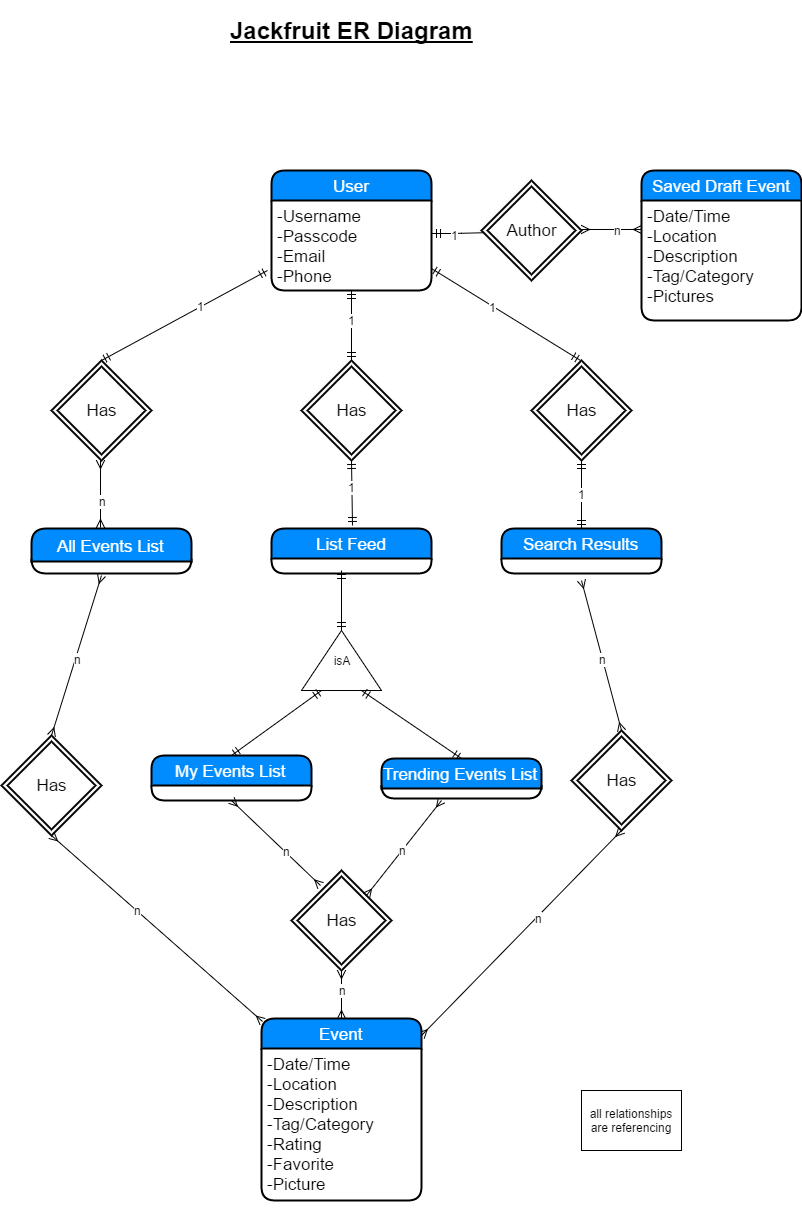

The diagram above was exported from draw.io. Its source (the exported page's mxGraphModel, read from the mxfile embedded in the PNG):
<mxGraphModel dx="786" dy="1557" grid="1" gridSize="10" guides="1" tooltips="1" connect="1" arrows="1" fold="1" page="1" pageScale="1" pageWidth="850" pageHeight="1100" math="0" shadow="0">
  <root>
    <mxCell id="0" />
    <mxCell id="1" parent="0" />
    <mxCell id="7f694d53c9d57b0a-4" value="All Events List" style="swimlane;html=1;childLayout=stackLayout;horizontal=1;startSize=33;horizontalStack=0;fillColor=#008cff;fontColor=#FFFFFF;rounded=1;fontSize=17;fontStyle=0;strokeWidth=2;resizeParent=0;resizeLast=1;shadow=0;dashed=0;align=center;" vertex="1" parent="1">
      <mxGeometry x="300" y="118" width="160" height="45" as="geometry" />
    </mxCell>
    <mxCell id="7f694d53c9d57b0a-1" value="Has" style="shape=rhombus;double=1;strokeWidth=2;fontSize=17;perimeter=rhombusPerimeter;whiteSpace=wrap;html=1;align=center;" vertex="1" parent="1">
      <mxGeometry x="270" y="325" width="100" height="100" as="geometry" />
    </mxCell>
    <mxCell id="7f694d53c9d57b0a-8" value="Has" style="shape=rhombus;double=1;strokeWidth=2;fontSize=17;perimeter=rhombusPerimeter;whiteSpace=wrap;html=1;align=center;" vertex="1" parent="1">
      <mxGeometry x="560" y="460" width="100" height="100" as="geometry" />
    </mxCell>
    <mxCell id="7f694d53c9d57b0a-9" value="" style="html=1;endArrow=ERmany;startArrow=ERmany;exitX=0.5;exitY=0;entryX=0.5;entryY=1;" edge="1" parent="1" source="7f694d53c9d57b0a-2" target="7f694d53c9d57b0a-8">
      <mxGeometry width="100" height="100" relative="1" as="geometry">
        <mxPoint x="510" y="530" as="sourcePoint" />
        <mxPoint x="610" y="430" as="targetPoint" />
      </mxGeometry>
    </mxCell>
    <mxCell id="7f694d53c9d57b0a-22" value="n" style="text;html=1;resizable=0;points=[];align=center;verticalAlign=middle;labelBackgroundColor=#ffffff;" vertex="1" connectable="0" parent="7f694d53c9d57b0a-9">
      <mxGeometry x="0.1965" y="-1" relative="1" as="geometry">
        <mxPoint as="offset" />
      </mxGeometry>
    </mxCell>
    <mxCell id="7f694d53c9d57b0a-10" value="" style="html=1;endArrow=ERmany;startArrow=ERmany;exitX=0.29;exitY=0.15;exitPerimeter=0;entryX=0.5;entryY=1;" edge="1" parent="1" source="7f694d53c9d57b0a-8" target="7f694d53c9d57b0a-6">
      <mxGeometry width="100" height="100" relative="1" as="geometry">
        <mxPoint x="680" y="390" as="sourcePoint" />
        <mxPoint x="500" y="400" as="targetPoint" />
      </mxGeometry>
    </mxCell>
    <mxCell id="7f694d53c9d57b0a-44" value="n" style="text;html=1;resizable=0;points=[];align=center;verticalAlign=middle;labelBackgroundColor=#ffffff;" vertex="1" connectable="0" parent="7f694d53c9d57b0a-10">
      <mxGeometry x="-0.1923" y="-1" relative="1" as="geometry">
        <mxPoint x="1" y="1" as="offset" />
      </mxGeometry>
    </mxCell>
    <mxCell id="5f03e33eb86a3d42-1" value="Search Results" style="swimlane;html=1;childLayout=stackLayout;horizontal=1;startSize=30;horizontalStack=0;fillColor=#008cff;fontColor=#FFFFFF;rounded=1;fontSize=17;fontStyle=0;strokeWidth=2;resizeParent=0;resizeLast=1;shadow=0;dashed=0;align=center;" vertex="1" parent="1">
      <mxGeometry x="770" y="118" width="160" height="45" as="geometry" />
    </mxCell>
    <mxCell id="2a73f10d4ca66ac4-3" value="User" style="swimlane;html=1;childLayout=stackLayout;horizontal=1;startSize=30;horizontalStack=0;fillColor=#008cff;fontColor=#FFFFFF;rounded=1;fontSize=17;fontStyle=0;strokeWidth=2;resizeParent=0;resizeLast=1;shadow=0;dashed=0;align=center;" vertex="1" parent="1">
      <mxGeometry x="540" y="-240" width="160" height="120" as="geometry" />
    </mxCell>
    <mxCell id="2a73f10d4ca66ac4-4" value="-Username&lt;br&gt;-Passcode&lt;br&gt;-Email&lt;div&gt;-Phone&lt;/div&gt;" style="whiteSpace=wrap;html=1;align=left;strokeColor=none;fillColor=none;spacingLeft=4;fontSize=17;verticalAlign=top;resizable=0;rotatable=0;part=1;" vertex="1" parent="2a73f10d4ca66ac4-3">
      <mxGeometry y="30" width="160" height="90" as="geometry" />
    </mxCell>
    <mxCell id="2a73f10d4ca66ac4-5" style="edgeStyle=none;rounded=0;html=1;exitX=0.25;exitY=0;entryX=0.25;entryY=0;jettySize=auto;orthogonalLoop=1;" edge="1" parent="1">
      <mxGeometry relative="1" as="geometry">
        <mxPoint x="830" y="595" as="sourcePoint" />
        <mxPoint x="830" y="595" as="targetPoint" />
      </mxGeometry>
    </mxCell>
    <mxCell id="5f03e33eb86a3d42-3" value="" style="html=1;endArrow=ERmany;startArrow=ERmany;exitX=0.5;exitY=0;" edge="1" parent="1" source="7f694d53c9d57b0a-24">
      <mxGeometry width="100" height="100" relative="1" as="geometry">
        <mxPoint x="670" y="370" as="sourcePoint" />
        <mxPoint x="850" y="170" as="targetPoint" />
      </mxGeometry>
    </mxCell>
    <mxCell id="7f694d53c9d57b0a-45" value="n" style="text;html=1;resizable=0;points=[];align=center;verticalAlign=middle;labelBackgroundColor=#ffffff;" vertex="1" connectable="0" parent="5f03e33eb86a3d42-3">
      <mxGeometry x="-0.0404" relative="1" as="geometry">
        <mxPoint as="offset" />
      </mxGeometry>
    </mxCell>
    <mxCell id="7f694d53c9d57b0a-14" value="Has" style="shape=rhombus;double=1;strokeWidth=2;fontSize=17;perimeter=rhombusPerimeter;whiteSpace=wrap;html=1;align=center;" vertex="1" parent="1">
      <mxGeometry x="570" y="-50" width="100" height="100" as="geometry" />
    </mxCell>
    <mxCell id="7f694d53c9d57b0a-20" value="" style="html=1;endArrow=ERmandOne;startArrow=ERmandOne;exitX=0.5;exitY=0;entryX=0.5;entryY=1;" edge="1" parent="1" source="7f694d53c9d57b0a-14" target="2a73f10d4ca66ac4-4">
      <mxGeometry width="100" height="100" relative="1" as="geometry">
        <mxPoint x="510" y="-20" as="sourcePoint" />
        <mxPoint x="610" y="-120" as="targetPoint" />
      </mxGeometry>
    </mxCell>
    <mxCell id="7f694d53c9d57b0a-21" value="1" style="text;html=1;resizable=0;points=[];align=center;verticalAlign=middle;labelBackgroundColor=#ffffff;" vertex="1" connectable="0" parent="7f694d53c9d57b0a-20">
      <mxGeometry x="0.185" y="1" relative="1" as="geometry">
        <mxPoint x="1" as="offset" />
      </mxGeometry>
    </mxCell>
    <mxCell id="1f11065702ec76ad-3" style="edgeStyle=orthogonalEdgeStyle;rounded=0;html=1;exitX=0.5;exitY=0;entryX=0.5;entryY=0;jettySize=auto;orthogonalLoop=1;" edge="1" source="7f694d53c9d57b0a-8" target="7f694d53c9d57b0a-8" parent="1">
      <mxGeometry relative="1" as="geometry" />
    </mxCell>
    <mxCell id="7f694d53c9d57b0a-24" value="Has" style="shape=rhombus;double=1;strokeWidth=2;fontSize=17;perimeter=rhombusPerimeter;whiteSpace=wrap;html=1;align=center;" vertex="1" parent="1">
      <mxGeometry x="840" y="320" width="100" height="100" as="geometry" />
    </mxCell>
    <mxCell id="7f694d53c9d57b0a-26" value="" style="html=1;endArrow=ERmany;startArrow=ERmany;exitX=1.003;exitY=0.095;entryX=0.5;entryY=1;exitPerimeter=0;" edge="1" parent="1" source="7f694d53c9d57b0a-2" target="7f694d53c9d57b0a-24">
      <mxGeometry width="100" height="100" relative="1" as="geometry">
        <mxPoint x="850" y="529" as="sourcePoint" />
        <mxPoint x="849" y="430" as="targetPoint" />
      </mxGeometry>
    </mxCell>
    <mxCell id="7f694d53c9d57b0a-27" value="n" style="text;html=1;resizable=0;points=[];align=center;verticalAlign=middle;labelBackgroundColor=#ffffff;" vertex="1" connectable="0" parent="7f694d53c9d57b0a-26">
      <mxGeometry x="0.1569" y="-2" relative="1" as="geometry">
        <mxPoint as="offset" />
      </mxGeometry>
    </mxCell>
    <mxCell id="7f694d53c9d57b0a-28" value="" style="html=1;endArrow=ERmany;startArrow=ERmany;exitX=0.006;exitY=0.015;exitPerimeter=0;entryX=0.5;entryY=1;" edge="1" parent="1" source="7f694d53c9d57b0a-2" target="7f694d53c9d57b0a-1">
      <mxGeometry width="100" height="100" relative="1" as="geometry">
        <mxPoint x="540" y="540" as="sourcePoint" />
        <mxPoint x="360" y="450" as="targetPoint" />
      </mxGeometry>
    </mxCell>
    <mxCell id="7f694d53c9d57b0a-29" value="n" style="text;html=1;resizable=0;points=[];align=center;verticalAlign=middle;labelBackgroundColor=#ffffff;" vertex="1" connectable="0" parent="7f694d53c9d57b0a-28">
      <mxGeometry x="0.1965" y="-1" relative="1" as="geometry">
        <mxPoint as="offset" />
      </mxGeometry>
    </mxCell>
    <mxCell id="60a57cae1bd4f725-5" value="" style="html=1;endArrow=ERmany;startArrow=ERmany;exitX=0.5;exitY=0;entryX=0.438;entryY=1;entryPerimeter=0;" edge="1" parent="1" source="7f694d53c9d57b0a-1">
      <mxGeometry width="100" height="100" relative="1" as="geometry">
        <mxPoint x="220" y="370" as="sourcePoint" />
        <mxPoint x="370" y="165" as="targetPoint" />
      </mxGeometry>
    </mxCell>
    <mxCell id="7f694d53c9d57b0a-43" value="n" style="text;html=1;resizable=0;points=[];align=center;verticalAlign=middle;labelBackgroundColor=#ffffff;" vertex="1" connectable="0" parent="60a57cae1bd4f725-5">
      <mxGeometry x="-0.0429" y="-1" relative="1" as="geometry">
        <mxPoint x="1" as="offset" />
      </mxGeometry>
    </mxCell>
    <mxCell id="7f694d53c9d57b0a-30" value="" style="html=1;endArrow=ERmandOne;startArrow=ERmandOne;exitX=0.506;exitY=-0.058;entryX=0.5;entryY=1;exitPerimeter=0;" edge="1" parent="1" source="7f694d53c9d57b0a-56" target="7f694d53c9d57b0a-14">
      <mxGeometry width="100" height="100" relative="1" as="geometry">
        <mxPoint x="619" y="110" as="sourcePoint" />
        <mxPoint x="619" y="40" as="targetPoint" />
      </mxGeometry>
    </mxCell>
    <mxCell id="7f694d53c9d57b0a-31" value="1" style="text;html=1;resizable=0;points=[];align=center;verticalAlign=middle;labelBackgroundColor=#ffffff;" vertex="1" connectable="0" parent="7f694d53c9d57b0a-30">
      <mxGeometry x="0.185" y="1" relative="1" as="geometry">
        <mxPoint x="1" as="offset" />
      </mxGeometry>
    </mxCell>
    <mxCell id="2a73f10d4ca66ac4-6" style="edgeStyle=none;rounded=0;html=1;exitX=0.5;exitY=1;entryX=0.5;entryY=1;jettySize=auto;orthogonalLoop=1;" edge="1" source="7f694d53c9d57b0a-14" target="7f694d53c9d57b0a-14" parent="1">
      <mxGeometry relative="1" as="geometry" />
    </mxCell>
    <mxCell id="5f03e33eb86a3d42-5" value="" style="html=1;endArrow=ERmandOne;startArrow=ERmandOne;entryX=0.5;entryY=0;exitX=0.5;exitY=1;" edge="1" parent="1" source="7f694d53c9d57b0a-46" target="5f03e33eb86a3d42-1">
      <mxGeometry width="100" height="100" relative="1" as="geometry">
        <mxPoint x="710" y="100" as="sourcePoint" />
        <mxPoint x="810" as="targetPoint" />
      </mxGeometry>
    </mxCell>
    <mxCell id="5f03e33eb86a3d42-6" value="1" style="text;html=1;resizable=0;points=[];align=center;verticalAlign=middle;labelBackgroundColor=#ffffff;" vertex="1" connectable="0" parent="5f03e33eb86a3d42-5">
      <mxGeometry x="-0.0266" relative="1" as="geometry">
        <mxPoint as="offset" />
      </mxGeometry>
    </mxCell>
    <mxCell id="7f694d53c9d57b0a-37" value="Has" style="shape=rhombus;double=1;strokeWidth=2;fontSize=17;perimeter=rhombusPerimeter;whiteSpace=wrap;html=1;align=center;" vertex="1" parent="1">
      <mxGeometry x="320" y="-50" width="100" height="100" as="geometry" />
    </mxCell>
    <mxCell id="7f694d53c9d57b0a-38" value="" style="html=1;endArrow=ERmandOne;startArrow=ERmandOne;exitX=0.5;exitY=0;" edge="1" parent="1">
      <mxGeometry width="100" height="100" relative="1" as="geometry">
        <mxPoint x="370" y="-50" as="sourcePoint" />
        <mxPoint x="536" y="-140" as="targetPoint" />
      </mxGeometry>
    </mxCell>
    <mxCell id="7f694d53c9d57b0a-39" value="1" style="text;html=1;resizable=0;points=[];align=center;verticalAlign=middle;labelBackgroundColor=#ffffff;" vertex="1" connectable="0" parent="7f694d53c9d57b0a-38">
      <mxGeometry x="0.185" y="1" relative="1" as="geometry">
        <mxPoint x="1" as="offset" />
      </mxGeometry>
    </mxCell>
    <mxCell id="7f694d53c9d57b0a-41" value="" style="html=1;endArrow=ERmany;startArrow=ERmany;exitX=0.434;exitY=-0.025;entryX=0.438;entryY=1;entryPerimeter=0;exitPerimeter=0;" edge="1" parent="1" source="7f694d53c9d57b0a-4">
      <mxGeometry width="100" height="100" relative="1" as="geometry">
        <mxPoint x="369" y="120" as="sourcePoint" />
        <mxPoint x="369" y="50" as="targetPoint" />
      </mxGeometry>
    </mxCell>
    <mxCell id="7f694d53c9d57b0a-42" value="n" style="text;html=1;resizable=0;points=[];align=center;verticalAlign=middle;labelBackgroundColor=#ffffff;" vertex="1" connectable="0" parent="7f694d53c9d57b0a-41">
      <mxGeometry x="-0.1754" y="-1" relative="1" as="geometry">
        <mxPoint x="1" y="1" as="offset" />
      </mxGeometry>
    </mxCell>
    <mxCell id="7f694d53c9d57b0a-46" value="Has" style="shape=rhombus;double=1;strokeWidth=2;fontSize=17;perimeter=rhombusPerimeter;whiteSpace=wrap;html=1;align=center;" vertex="1" parent="1">
      <mxGeometry x="800" y="-50" width="100" height="100" as="geometry" />
    </mxCell>
    <mxCell id="7f694d53c9d57b0a-47" value="" style="html=1;endArrow=ERmandOne;startArrow=ERmandOne;entryX=1;entryY=0.75;" edge="1" parent="1" target="2a73f10d4ca66ac4-4">
      <mxGeometry width="100" height="100" relative="1" as="geometry">
        <mxPoint x="849" y="-50" as="sourcePoint" />
        <mxPoint x="849" y="-110" as="targetPoint" />
      </mxGeometry>
    </mxCell>
    <mxCell id="7f694d53c9d57b0a-48" value="1" style="text;html=1;resizable=0;points=[];align=center;verticalAlign=middle;labelBackgroundColor=#ffffff;" vertex="1" connectable="0" parent="7f694d53c9d57b0a-47">
      <mxGeometry x="0.185" y="1" relative="1" as="geometry">
        <mxPoint x="1" as="offset" />
      </mxGeometry>
    </mxCell>
    <mxCell id="2a73f10d4ca66ac4-7" value="" style="html=1;endArrow=ERmandOne;startArrow=ERmandOne;entryX=1.006;entryY=0.367;entryPerimeter=0;" edge="1" parent="1" target="2a73f10d4ca66ac4-4">
      <mxGeometry width="100" height="100" relative="1" as="geometry">
        <mxPoint x="849" y="-180" as="sourcePoint" />
        <mxPoint x="700" y="-230" as="targetPoint" />
        <Array as="points">
          <mxPoint x="720" y="-177" />
        </Array>
      </mxGeometry>
    </mxCell>
    <mxCell id="2a73f10d4ca66ac4-8" value="1" style="text;html=1;resizable=0;points=[];align=center;verticalAlign=middle;labelBackgroundColor=#ffffff;" vertex="1" connectable="0" parent="2a73f10d4ca66ac4-7">
      <mxGeometry x="0.185" y="1" relative="1" as="geometry">
        <mxPoint x="1" as="offset" />
      </mxGeometry>
    </mxCell>
    <mxCell id="2a73f10d4ca66ac4-17" value="1" style="text;html=1;resizable=0;points=[];align=center;verticalAlign=middle;labelBackgroundColor=#ffffff;" vertex="1" connectable="0" parent="2a73f10d4ca66ac4-7">
      <mxGeometry x="0.6966" y="2" relative="1" as="geometry">
        <mxPoint as="offset" />
      </mxGeometry>
    </mxCell>
    <mxCell id="2a73f10d4ca66ac4-9" value="Author" style="shape=rhombus;double=1;strokeWidth=2;fontSize=17;perimeter=rhombusPerimeter;whiteSpace=wrap;html=1;align=center;" vertex="1" parent="1">
      <mxGeometry x="750" y="-230" width="100" height="100" as="geometry" />
    </mxCell>
    <mxCell id="2a73f10d4ca66ac4-10" value="" style="html=1;endArrow=ERmany;startArrow=ERmany;entryX=0.438;entryY=1;entryPerimeter=0;" edge="1" parent="1">
      <mxGeometry width="100" height="100" relative="1" as="geometry">
        <mxPoint x="910" y="-181" as="sourcePoint" />
        <mxPoint x="850" y="-181" as="targetPoint" />
      </mxGeometry>
    </mxCell>
    <mxCell id="2a73f10d4ca66ac4-11" value="n" style="text;html=1;resizable=0;points=[];align=center;verticalAlign=middle;labelBackgroundColor=#ffffff;" vertex="1" connectable="0" parent="2a73f10d4ca66ac4-10">
      <mxGeometry x="-0.1754" y="-1" relative="1" as="geometry">
        <mxPoint x="1" y="1" as="offset" />
      </mxGeometry>
    </mxCell>
    <mxCell id="2a73f10d4ca66ac4-13" value="Saved Draft Event" style="swimlane;html=1;childLayout=stackLayout;horizontal=1;startSize=30;horizontalStack=0;fillColor=#008cff;fontColor=#FFFFFF;rounded=1;fontSize=17;fontStyle=0;strokeWidth=2;resizeParent=0;resizeLast=1;shadow=0;dashed=0;align=center;" vertex="1" parent="1">
      <mxGeometry x="910" y="-240" width="160" height="150" as="geometry" />
    </mxCell>
    <mxCell id="2a73f10d4ca66ac4-14" value="&lt;span&gt;-Date/Time&lt;/span&gt;&lt;div&gt;-Location&lt;/div&gt;&lt;div&gt;-Description&lt;/div&gt;&lt;div&gt;-Tag/Category&lt;/div&gt;&lt;div&gt;-Pictures&lt;/div&gt;&lt;div&gt;&lt;br&gt;&lt;/div&gt;" style="whiteSpace=wrap;html=1;align=left;strokeColor=none;fillColor=none;spacingLeft=4;fontSize=17;verticalAlign=top;resizable=0;rotatable=0;part=1;" vertex="1" parent="2a73f10d4ca66ac4-13">
      <mxGeometry y="30" width="160" height="120" as="geometry" />
    </mxCell>
    <mxCell id="7f694d53c9d57b0a-50" value="&lt;u&gt;Jackfruit ER Diagram&lt;/u&gt;" style="text;html=1;fontSize=24;fontStyle=1;verticalAlign=middle;align=center;" vertex="1" parent="1">
      <mxGeometry x="485" y="-410" width="270" height="61" as="geometry" />
    </mxCell>
    <mxCell id="7f694d53c9d57b0a-55" value="all relationships are referencing" style="whiteSpace=wrap;html=1;shadow=0;" vertex="1" parent="1">
      <mxGeometry x="850" y="680" width="100" height="60" as="geometry" />
    </mxCell>
    <mxCell id="7f694d53c9d57b0a-56" value="List Feed" style="swimlane;html=1;childLayout=stackLayout;horizontal=1;startSize=30;horizontalStack=0;fillColor=#008cff;fontColor=#FFFFFF;rounded=1;fontSize=17;fontStyle=0;strokeWidth=2;resizeParent=0;resizeLast=1;shadow=0;dashed=0;align=center;" vertex="1" parent="1">
      <mxGeometry x="540" y="118" width="160" height="45" as="geometry" />
    </mxCell>
    <mxCell id="7f694d53c9d57b0a-63" value="" style="html=1;endArrow=ERmany;startArrow=ERmany;exitX=1;exitY=0;" edge="1" parent="1" source="7f694d53c9d57b0a-8">
      <mxGeometry width="100" height="100" relative="1" as="geometry">
        <mxPoint x="650" y="420" as="sourcePoint" />
        <mxPoint x="710" y="390" as="targetPoint" />
      </mxGeometry>
    </mxCell>
    <mxCell id="7f694d53c9d57b0a-64" value="n" style="text;html=1;resizable=0;points=[];align=center;verticalAlign=middle;labelBackgroundColor=#ffffff;" vertex="1" connectable="0" parent="7f694d53c9d57b0a-63">
      <mxGeometry x="-0.0404" relative="1" as="geometry">
        <mxPoint as="offset" />
      </mxGeometry>
    </mxCell>
    <mxCell id="7f694d53c9d57b0a-2" value="Event" style="swimlane;html=1;childLayout=stackLayout;horizontal=1;startSize=30;horizontalStack=0;fillColor=#008cff;fontColor=#FFFFFF;rounded=1;fontSize=17;fontStyle=0;strokeWidth=2;resizeParent=0;resizeLast=1;shadow=0;dashed=0;align=center;" vertex="1" parent="1">
      <mxGeometry x="530" y="608" width="160" height="182" as="geometry" />
    </mxCell>
    <mxCell id="7f694d53c9d57b0a-3" value="-Date/Time&lt;div&gt;-Location&lt;/div&gt;&lt;div&gt;-Description&lt;/div&gt;&lt;div&gt;-Tag/Category&lt;/div&gt;&lt;div&gt;-Rating&lt;/div&gt;&lt;div&gt;-Favorite&lt;/div&gt;&lt;div&gt;-Picture&lt;/div&gt;&lt;div&gt;&lt;br&gt;&lt;/div&gt;" style="whiteSpace=wrap;html=1;align=left;strokeColor=none;fillColor=none;spacingLeft=4;fontSize=17;verticalAlign=top;resizable=0;rotatable=0;part=1;" vertex="1" parent="7f694d53c9d57b0a-2">
      <mxGeometry y="30" width="160" height="152" as="geometry" />
    </mxCell>
    <mxCell id="7d37bc57d227e2a1-2" value="isA" style="triangle;whiteSpace=wrap;html=1;direction=north;" vertex="1" parent="1">
      <mxGeometry x="570" y="220" width="80" height="60" as="geometry" />
    </mxCell>
    <mxCell id="7d37bc57d227e2a1-5" value="" style="html=1;endArrow=ERmandOne;startArrow=ERmandOne;entryX=0;entryY=0.25;exitX=0.5;exitY=0;" edge="1" parent="1" source="7f694d53c9d57b0a-6" target="7d37bc57d227e2a1-2">
      <mxGeometry width="100" height="100" relative="1" as="geometry">
        <mxPoint x="530" y="300" as="sourcePoint" />
        <mxPoint x="570" y="240" as="targetPoint" />
      </mxGeometry>
    </mxCell>
    <mxCell id="7d37bc57d227e2a1-6" value="" style="html=1;endArrow=ERmandOne;startArrow=ERmandOne;exitX=0;exitY=0.75;entryX=0.5;entryY=0;" edge="1" parent="1" source="7d37bc57d227e2a1-2" target="7f694d53c9d57b0a-61">
      <mxGeometry width="100" height="100" relative="1" as="geometry">
        <mxPoint x="650" y="330" as="sourcePoint" />
        <mxPoint x="750" y="230" as="targetPoint" />
      </mxGeometry>
    </mxCell>
    <mxCell id="7d37bc57d227e2a1-7" value="" style="html=1;endArrow=ERmandOne;startArrow=ERmandOne;exitX=1;exitY=0.5;" edge="1" parent="1" source="7d37bc57d227e2a1-2">
      <mxGeometry width="100" height="100" relative="1" as="geometry">
        <mxPoint x="570" y="260" as="sourcePoint" />
        <mxPoint x="610" y="160" as="targetPoint" />
      </mxGeometry>
    </mxCell>
    <mxCell id="7f694d53c9d57b0a-61" value="Trending Events List" style="swimlane;html=1;childLayout=stackLayout;horizontal=1;startSize=30;horizontalStack=0;fillColor=#008cff;fontColor=#FFFFFF;rounded=1;fontSize=17;fontStyle=0;strokeWidth=2;resizeParent=0;resizeLast=1;shadow=0;dashed=0;align=center;" vertex="1" parent="1">
      <mxGeometry x="650" y="348" width="160" height="40" as="geometry" />
    </mxCell>
    <mxCell id="7f694d53c9d57b0a-6" value="My Events List" style="swimlane;html=1;childLayout=stackLayout;horizontal=1;startSize=30;horizontalStack=0;fillColor=#008cff;fontColor=#FFFFFF;rounded=1;fontSize=17;fontStyle=0;strokeWidth=2;resizeParent=0;resizeLast=1;shadow=0;dashed=0;align=center;" vertex="1" parent="1">
      <mxGeometry x="420" y="345" width="160" height="45" as="geometry" />
    </mxCell>
  </root>
</mxGraphModel>